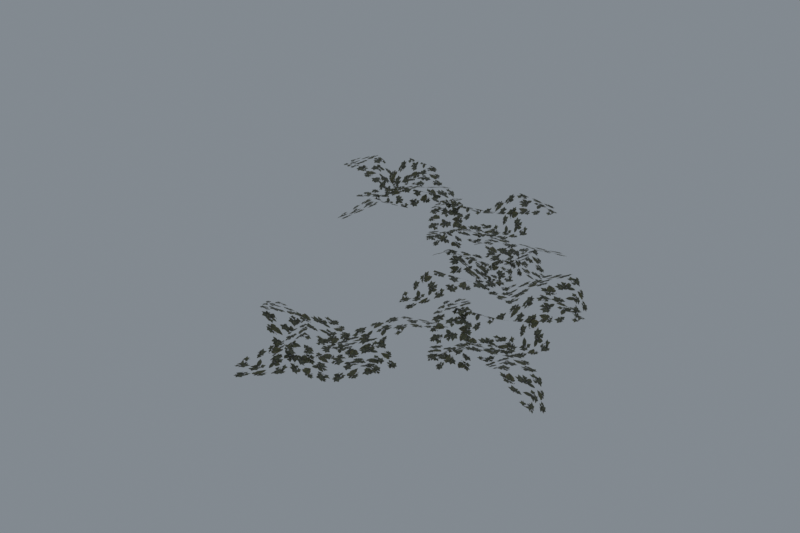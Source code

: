 # Source: reimported.blend  (saved by Blender 5.2.45; exported with 4.5.12 LTS)
import bpy
from mathutils import Matrix  # noqa: F401  (used for matrix-valued properties, if any)

bpy.ops.wm.read_factory_settings(use_empty=True)
scene = bpy.context.scene
scene.name = 'Grass02'

# ---- collections
col_collection = bpy.data.collections.new('Collection'); scene.collection.children.link(col_collection)

# ---- images (referenced by path relative to the original .blend; pixels are not part of the script)
import os
ASSET_DIR = os.environ.get("B2B_ASSET_DIR", "")  # directory of the original .blend (textures are referenced by path, not embedded)
HERE = os.path.dirname(os.path.abspath(__file__))  # packed textures are extracted next to this script under _unpacked/

def load_image(name, relpath, width, height, colorspace="sRGB"):
    """Load a texture the original file referenced (path relative to the .blend, or extracted next to this script)."""
    p = next((c for c in (os.path.join(HERE, relpath), os.path.join(ASSET_DIR, relpath)) if relpath and os.path.exists(c)), "")
    if p:
        img = bpy.data.images.load(p, check_existing=True)
        img.name = name
    else:  # same state as the original file: an image datablock whose file is absent (Cycles renders it pink)
        img = bpy.data.images.new(name, width, height)
        img.source = "FILE"
        img.filepath = "//" + (relpath or name)
    img.colorspace_settings.name = colorspace
    return img
img_tree_08_tga = load_image('tree_08.tga', '_unpacked/tree_08.4139fd89.tga', 512, 512, 'sRGB')

# ---- materials (node trees are filled in below, after node groups)
mat_tree_08_tga = bpy.data.materials.new('tree_08.tga')
mat_tree_08_tga.diffuse_color = (0.6958, 0.6774, 0.8916, 1.0)

# ---- material node trees
mat_tree_08_tga.use_nodes = True; mat_tree_08_tga.node_tree.nodes.clear()
_N = mat_tree_08_tga.node_tree.nodes; _L = mat_tree_08_tga.node_tree.links
n0 = _N.new('ShaderNodeBsdfPrincipled'); n0.name = 'Principled BSDF'; n0.location = (-200, 100)
n0.inputs[10].default_value = 0.005
n1 = _N.new('ShaderNodeOutputMaterial'); n1.name = 'Material Output'; n1.location = (200, 100)
n2 = _N.new('ShaderNodeTexImage'); n2.name = 'Image Texture'; n2.location = (-600, 100)
n2.image = img_tree_08_tga
_L.new(n0.outputs[0], n1.inputs[0])
_L.new(n2.outputs[0], n0.inputs[0])
_L.new(n2.outputs[1], n0.inputs[4])
n1.is_active_output = True

# ---- world
world_world = bpy.data.worlds.new('World'); scene.world = world_world
world_world.use_nodes = True; world_world.node_tree.nodes.clear()
_N = world_world.node_tree.nodes; _L = world_world.node_tree.links
n0 = _N.new('ShaderNodeOutputWorld'); n0.name = 'World Output'; n0.location = (200, 100)
n1 = _N.new('ShaderNodeBackground'); n1.name = 'Background'; n1.location = (-200, 100)
n1.inputs[0].default_value = (0.32, 0.36, 0.4, 1.0)
n1.inputs[1].default_value = 0.7
_L.new(n1.outputs[0], n0.inputs[0])
n0.is_active_output = True
world_world.color = (0.05088, 0.05088, 0.05088)
world_world.sun_shadow_jitter_overblur = 0.0

# ---- meshes
me_grass02 = bpy.data.meshes.new('Grass02')
me_grass02.from_pydata([(-46.32, 74.65, 2.673), (-14.8, 99.36, 7.264), (-39.77, 134.6, 24.15), (-66.18, 102.9, 14.4), (-71.11, 163.8, 7.084), (-88.05, 152.2, 2.439), (-23.04, 40.43, 14.66), (12.22, 61.29, 3.041), (-30.9, 152.1, 3.041), (-5.198, 130.5, 20.46), (18.25, 157.3, 12.75), (-7.647, 190.5, 24.15), (43.71, 205.0, 2.872), (31.51, 215.5, 6.65), (-64.75, 129.7, 14.4), (-30.88, 102.2, 3.5), (28.26, 111.4, 8.094), (8.955, 83.85, -0.5449), (44.63, 51.6, 24.15), (69.49, 85.42, 14.66), (88.41, 36.28, 6.887), (98.58, 51.38, 2.636), (-0.4505, 131.4, 6.713), (-26.39, 95.7, 9.437), (31.39, 108.1, 2.775), (3.671, 121.5, 0.5637), (-10.43, 91.51, 11.84), (9.169, 58.64, 28.38), (-27.26, 44.18, 12.17), (-2.141, 32.47, 12.17), (47.4, 142.1, 3.5), (10.51, 164.8, 21.99), (34.94, 66.22, 2.673), (66.96, 42.17, 7.264), (94.55, 75.41, 24.15), (57.04, 92.7, 14.4), (114.6, 113.2, 7.084), (99.08, 126.6, 2.439), (7.908, 34.88, 14.66), (37.18, 6.222, 3.041), (113.8, 71.38, 3.041), (99.56, 40.97, 20.46), (131.5, 25.25, 12.75), (156.9, 58.86, 24.15), (184.1, 12.99, 2.872), (191.1, 27.5, 6.65), (83.32, 98.27, 14.4), (65.52, 58.43, 3.5), (89.69, 3.678, 8.094), (58.13, 15.21, -0.5449), (36.21, -27.59, 24.15), (75.32, -42.86, 14.66), (32.75, -73.85, 6.887), (49.96, -79.77, 2.636), (101.6, 36.61, 6.713), (60.42, 52.41, 9.437), (87.35, -0.1829, 2.775), (93.14, 30.06, 0.5637), (60.51, 35.92, 11.84), (33.83, 8.479, 28.38), (10.44, 39.92, 12.17), (5.625, 12.63, 12.17), (124.3, -6.854, 3.5), (136.7, 34.65, 21.99), (83.15, -221.5, 2.673), (55.79, -192.3, 7.264), (22.85, -220.2, 24.15), (56.79, -243.8, 14.4), (-3.486, -254.0, 7.084), (9.499, -269.9, 2.439), (115.2, -195.4, 14.66), (91.36, -162.0, 3.041), (4.64, -212.9, 3.041), (23.9, -185.4, 20.46), (-4.845, -164.4, 12.75), (-35.67, -193.1, 24.15), (-54.52, -143.2, 2.872), (-63.95, -156.3, 6.65), (29.95, -244.7, 14.4), (54.4, -208.5, 3.5), (40.09, -150.4, 8.094), (69.17, -167.3, -0.5449), (98.19, -128.9, 24.15), (62.33, -107.1, 14.66), (109.6, -83.96, 6.887), (93.71, -75.14, 2.636), (22.61, -180.8, 6.713), (60.45, -203.5, 9.437), (43.07, -147.0, 2.775), (32.12, -175.8, 0.5637), (63.23, -187.2, 11.84), (94.27, -164.8, 28.38), (111.9, -199.9, 12.17), (121.3, -173.8, 12.17), (7.817, -134.0, 3.5), (-11.58, -172.8, 21.99), (107.5, -116.4, 2.673), (139.0, -91.64, 7.264), (114.1, -56.4, 24.15), (87.64, -88.16, 14.4), (82.71, -27.21, 7.084), (65.78, -38.77, 2.439), (130.8, -150.6, 14.66), (166.0, -129.7, 3.041), (122.9, -38.89, 3.041), (148.6, -60.47, 20.46), (172.1, -33.67, 12.75), (146.2, -0.4593, 24.15), (197.5, 13.97, 2.872), (185.3, 24.5, 6.65), (89.07, -61.33, 14.4), (122.9, -88.84, 3.5), (182.1, -79.65, 8.094), (162.8, -107.2, -0.5449), (198.5, -139.4, 24.15), (223.3, -105.6, 14.66), (242.2, -154.7, 6.887), (252.4, -139.6, 2.636), (153.4, -59.59, 6.713), (127.4, -95.31, 9.437), (185.2, -82.92, 2.775), (157.5, -69.5, 0.5637), (143.4, -99.49, 11.84), (163.0, -132.4, 28.38), (126.6, -146.8, 12.17), (151.7, -158.5, 12.17), (201.2, -48.93, 3.5), (164.3, -26.23, 21.99), (-109.7, 188.9, 2.673), (-130.9, 154.9, 7.264), (-95.36, 130.3, 24.15), (-81.4, 169.2, 14.4), (-55.92, 113.6, 7.084), (-43.96, 130.3, 2.439), (-143.3, 213.1, 14.66), (-169.3, 181.4, 3.041), (-97.7, 110.8, 3.041), (-129.2, 122.3, 20.46), (-142.1, 89.12, 12.75), (-106.4, 66.77, 24.15), (-149.7, 35.65, 2.872), (-134.7, 29.92, 6.65), (-73.57, 143.5, 14.4), (-114.8, 157.8, 3.5), (-167.2, 128.9, 8.094), (-158.5, 161.3, -0.5449), (-203.1, 179.5, 24.15), (-214.9, 139.2, 14.66), (-249.4, 178.9, 6.887), (-253.8, 161.2, 2.636), (-133.4, 119.9, 6.713), (-121.2, 162.3, 9.437), (-171.3, 130.9, 2.775), (-140.7, 127.8, 0.5637), (-137.7, 160.8, 11.84), (-167.3, 185.0, 28.38), (-138.0, 211.0, 12.17), (-165.6, 213.4, 12.17), (-174.7, 93.49, 3.5), (-132.3, 84.78, 21.99)], [], [(0, 1, 2), (2, 3, 0), (3, 2, 4), (4, 5, 3), (6, 7, 1), (1, 0, 6), (8, 9, 10), (10, 11, 8), (11, 10, 12), (12, 13, 11), (14, 15, 9), (9, 8, 14), (16, 17, 18), (18, 19, 16), (19, 18, 20), (20, 21, 19), (22, 23, 17), (17, 16, 22), (24, 25, 26), (26, 27, 24), (27, 26, 28), (28, 29, 27), (30, 31, 25), (25, 24, 30), (32, 33, 34), (34, 35, 32), (35, 34, 36), (36, 37, 35), (38, 39, 33), (33, 32, 38), (40, 41, 42), (42, 43, 40), (43, 42, 44), (44, 45, 43), (46, 47, 41), (41, 40, 46), (48, 49, 50), (50, 51, 48), (51, 50, 52), (52, 53, 51), (54, 55, 49), (49, 48, 54), (56, 57, 58), (58, 59, 56), (59, 58, 60), (60, 61, 59), (62, 63, 57), (57, 56, 62), (64, 65, 66), (66, 67, 64), (67, 66, 68), (68, 69, 67), (70, 71, 65), (65, 64, 70), (72, 73, 74), (74, 75, 72), (75, 74, 76), (76, 77, 75), (78, 79, 73), (73, 72, 78), (80, 81, 82), (82, 83, 80), (83, 82, 84), (84, 85, 83), (86, 87, 81), (81, 80, 86), (88, 89, 90), (90, 91, 88), (91, 90, 92), (92, 93, 91), (94, 95, 89), (89, 88, 94), (96, 97, 98), (98, 99, 96), (99, 98, 100), (100, 101, 99), (102, 103, 97), (97, 96, 102), (104, 105, 106), (106, 107, 104), (107, 106, 108), (108, 109, 107), (110, 111, 105), (105, 104, 110), (112, 113, 114), (114, 115, 112), (115, 114, 116), (116, 117, 115), (118, 119, 113), (113, 112, 118), (120, 121, 122), (122, 123, 120), (123, 122, 124), (124, 125, 123), (126, 127, 121), (121, 120, 126), (128, 129, 130), (130, 131, 128), (131, 130, 132), (132, 133, 131), (134, 135, 129), (129, 128, 134), (136, 137, 138), (138, 139, 136), (139, 138, 140), (140, 141, 139), (142, 143, 137), (137, 136, 142), (144, 145, 146), (146, 147, 144), (147, 146, 148), (148, 149, 147), (150, 151, 145), (145, 144, 150), (152, 153, 154), (154, 155, 152), (155, 154, 156), (156, 157, 155), (158, 159, 153), (153, 152, 158)])
me_grass02.polygons.foreach_set('use_smooth', [True] * 120)
_uv = me_grass02.uv_layers.new(name='Float2')
_uv.uv.foreach_set('vector', [0.0, 0.0, 1.0, 0.0, 1.0, 1.0, 1.0, 1.0, 0.0, 1.0, 0.0, 0.0, 0.0, 0.0, 1.0, 0.0, 1.0, 1.0, 1.0, 1.0, 0.0, 1.0, 0.0, 0.0, 0.0, 0.0, 1.0, 0.0, 1.0, 1.0, 1.0, 1.0, 0.0, 1.0, 0.0, 0.0, 0.0, 0.0, 1.0, 0.0, 1.0, 1.0, 1.0, 1.0, 0.0, 1.0, 0.0, 0.0, 0.0, 0.0, 1.0, 0.0, 1.0, 1.0, 1.0, 1.0, 0.0, 1.0, 0.0, 0.0, 0.0, 0.0, 1.0, 0.0, 1.0, 1.0, 1.0, 1.0, 0.0, 1.0, 0.0, 0.0, 0.0, 0.0, 1.0, 0.0, 1.0, 1.0, 1.0, 1.0, 0.0, 1.0, 0.0, 0.0, 0.0, 0.0, 1.0, 0.0, 1.0, 1.0, 1.0, 1.0, 0.0, 1.0, 0.0, 0.0, 0.0, 0.0, 1.0, 0.0, 1.0, 1.0, 1.0, 1.0, 0.0, 1.0, 0.0, 0.0, 0.0, 0.0, 1.0, 0.0, 1.0, 1.0, 1.0, 1.0, 0.0, 1.0, 0.0, 0.0, 0.0, 0.0, 1.0, 0.0, 1.0, 1.0, 1.0, 1.0, 0.0, 1.0, 0.0, 0.0, 0.0, 0.0, 1.0, 0.0, 1.0, 1.0, 1.0, 1.0, 0.0, 1.0, 0.0, 0.0, 0.0, 0.0, 1.0, 0.0, 1.0, 1.0, 1.0, 1.0, 0.0, 1.0, 0.0, 0.0, 0.0, 0.0, 1.0, 0.0, 1.0, 1.0, 1.0, 1.0, 0.0, 1.0, 0.0, 0.0, 0.0, 0.0, 1.0, 0.0, 1.0, 1.0, 1.0, 1.0, 0.0, 1.0, 0.0, 0.0, 0.0, 0.0, 1.0, 0.0, 1.0, 1.0, 1.0, 1.0, 0.0, 1.0, 0.0, 0.0, 0.0, 0.0, 1.0, 0.0, 1.0, 1.0, 1.0, 1.0, 0.0, 1.0, 0.0, 0.0, 0.0, 0.0, 1.0, 0.0, 1.0, 1.0, 1.0, 1.0, 0.0, 1.0, 0.0, 0.0, 0.0, 0.0, 1.0, 0.0, 1.0, 1.0, 1.0, 1.0, 0.0, 1.0, 0.0, 0.0, 0.0, 0.0, 1.0, 0.0, 1.0, 1.0, 1.0, 1.0, 0.0, 1.0, 0.0, 0.0, 0.0, 0.0, 1.0, 0.0, 1.0, 1.0, 1.0, 1.0, 0.0, 1.0, 0.0, 0.0, 0.0, 0.0, 1.0, 0.0, 1.0, 1.0, 1.0, 1.0, 0.0, 1.0, 0.0, 0.0, 0.0, 0.0, 1.0, 0.0, 1.0, 1.0, 1.0, 1.0, 0.0, 1.0, 0.0, 0.0, 0.0, 0.0, 1.0, 0.0, 1.0, 1.0, 1.0, 1.0, 0.0, 1.0, 0.0, 0.0, 0.0, 0.0, 1.0, 0.0, 1.0, 1.0, 1.0, 1.0, 0.0, 1.0, 0.0, 0.0, 0.0, 0.0, 1.0, 0.0, 1.0, 1.0, 1.0, 1.0, 0.0, 1.0, 0.0, 0.0, 0.0, 0.0, 1.0, 0.0, 1.0, 1.0, 1.0, 1.0, 0.0, 1.0, 0.0, 0.0, 0.0, 0.0, 1.0, 0.0, 1.0, 1.0, 1.0, 1.0, 0.0, 1.0, 0.0, 0.0, 0.0, 0.0, 1.0, 0.0, 1.0, 1.0, 1.0, 1.0, 0.0, 1.0, 0.0, 0.0, 0.0, 0.0, 1.0, 0.0, 1.0, 1.0, 1.0, 1.0, 0.0, 1.0, 0.0, 0.0, 0.0, 0.0, 1.0, 0.0, 1.0, 1.0, 1.0, 1.0, 0.0, 1.0, 0.0, 0.0, 0.0, 0.0, 1.0, 0.0, 1.0, 1.0, 1.0, 1.0, 0.0, 1.0, 0.0, 0.0, 0.0, 0.0, 1.0, 0.0, 1.0, 1.0, 1.0, 1.0, 0.0, 1.0, 0.0, 0.0, 0.0, 0.0, 1.0, 0.0, 1.0, 1.0, 1.0, 1.0, 0.0, 1.0, 0.0, 0.0, 0.0, 0.0, 1.0, 0.0, 1.0, 1.0, 1.0, 1.0, 0.0, 1.0, 0.0, 0.0, 0.0, 0.0, 1.0, 0.0, 1.0, 1.0, 1.0, 1.0, 0.0, 1.0, 0.0, 0.0, 0.0, 0.0, 1.0, 0.0, 1.0, 1.0, 1.0, 1.0, 0.0, 1.0, 0.0, 0.0, 0.0, 0.0, 1.0, 0.0, 1.0, 1.0, 1.0, 1.0, 0.0, 1.0, 0.0, 0.0, 0.0, 0.0, 1.0, 0.0, 1.0, 1.0, 1.0, 1.0, 0.0, 1.0, 0.0, 0.0, 0.0, 0.0, 1.0, 0.0, 1.0, 1.0, 1.0, 1.0, 0.0, 1.0, 0.0, 0.0, 0.0, 0.0, 1.0, 0.0, 1.0, 1.0, 1.0, 1.0, 0.0, 1.0, 0.0, 0.0, 0.0, 0.0, 1.0, 0.0, 1.0, 1.0, 1.0, 1.0, 0.0, 1.0, 0.0, 0.0, 0.0, 0.0, 1.0, 0.0, 1.0, 1.0, 1.0, 1.0, 0.0, 1.0, 0.0, 0.0, 0.0, 0.0, 1.0, 0.0, 1.0, 1.0, 1.0, 1.0, 0.0, 1.0, 0.0, 0.0, 0.0, 0.0, 1.0, 0.0, 1.0, 1.0, 1.0, 1.0, 0.0, 1.0, 0.0, 0.0, 0.0, 0.0, 1.0, 0.0, 1.0, 1.0, 1.0, 1.0, 0.0, 1.0, 0.0, 0.0, 0.0, 0.0, 1.0, 0.0, 1.0, 1.0, 1.0, 1.0, 0.0, 1.0, 0.0, 0.0, 0.0, 0.0, 1.0, 0.0, 1.0, 1.0, 1.0, 1.0, 0.0, 1.0, 0.0, 0.0, 0.0, 0.0, 1.0, 0.0, 1.0, 1.0, 1.0, 1.0, 0.0, 1.0, 0.0, 0.0, 0.0, 0.0, 1.0, 0.0, 1.0, 1.0, 1.0, 1.0, 0.0, 1.0, 0.0, 0.0, 0.0, 0.0, 1.0, 0.0, 1.0, 1.0, 1.0, 1.0, 0.0, 1.0, 0.0, 0.0, 0.0, 0.0, 1.0, 0.0, 1.0, 1.0, 1.0, 1.0, 0.0, 1.0, 0.0, 0.0, 0.0, 0.0, 1.0, 0.0, 1.0, 1.0, 1.0, 1.0, 0.0, 1.0, 0.0, 0.0, 0.0, 0.0, 1.0, 0.0, 1.0, 1.0, 1.0, 1.0, 0.0, 1.0, 0.0, 0.0, 0.0, 0.0, 1.0, 0.0, 1.0, 1.0, 1.0, 1.0, 0.0, 1.0, 0.0, 0.0, 0.0, 0.0, 1.0, 0.0, 1.0, 1.0, 1.0, 1.0, 0.0, 1.0, 0.0, 0.0, 0.0, 0.0, 1.0, 0.0, 1.0, 1.0, 1.0, 1.0, 0.0, 1.0, 0.0, 0.0, 0.0, 0.0, 1.0, 0.0, 1.0, 1.0, 1.0, 1.0, 0.0, 1.0, 0.0, 0.0, 0.0, 0.0, 1.0, 0.0, 1.0, 1.0, 1.0, 1.0, 0.0, 1.0, 0.0, 0.0, 0.0, 0.0, 1.0, 0.0, 1.0, 1.0, 1.0, 1.0, 0.0, 1.0, 0.0, 0.0])
me_grass02.materials.append(mat_tree_08_tga)
me_grass02.update()
me_grass02.normals_split_custom_set([tuple(v) for v in zip(*[iter([-0.02016, -0.1861, 0.9823, 0.05032, -0.0381, 0.998, -0.07722, -0.2165, 0.9732, -0.07722, -0.2165, 0.9732, -0.235, -0.06323, 0.9699, -0.02016, -0.1861, 0.9823, -0.235, -0.06323, 0.9699, -0.07722, -0.2165, 0.9732, -0.3712, 0.081, 0.925, -0.3712, 0.081, 0.925, -0.3186, 0.08749, 0.9438, -0.235, -0.06323, 0.9699, 0.003092, 0.124, 0.9923, 0.2671, 0.08308, 0.9601, 0.05032, -0.0381, 0.998, 0.05032, -0.0381, 0.998, -0.02016, -0.1861, 0.9823, 0.003092, 0.124, 0.9923, -0.1648, 0.2169, 0.9622, -0.1479, 0.204, 0.9677, 0.01262, 0.004792, 0.9999, 0.01262, 0.004792, 0.9999, 0.216, -0.1212, 0.9688, -0.1648, 0.2169, 0.9622, 0.216, -0.1212, 0.9688, 0.01262, 0.004792, 0.9999, 0.3742, 0.03478, 0.9267, 0.3742, 0.03478, 0.9267, 0.361, 0.08489, 0.9287, 0.216, -0.1212, 0.9688, -0.102, 0.05931, 0.993, -0.08373, -0.4545, 0.8868, -0.1479, 0.204, 0.9677, -0.1479, 0.204, 0.9677, -0.1648, 0.2169, 0.9622, -0.102, 0.05931, 0.993, -0.2342, 0.0593, 0.9704, -0.1573, -0.0679, 0.9852, -0.04824, 0.1245, 0.991, -0.04824, 0.1245, 0.991, 0.2592, 0.08772, 0.9618, -0.2342, 0.0593, 0.9704, 0.2592, 0.08772, 0.9618, -0.04824, 0.1245, 0.991, 0.3745, -0.002485, 0.9272, 0.3745, -0.002485, 0.9272, 0.3835, 0.001561, 0.9235, 0.2592, 0.08772, 0.9618, 0.03351, -0.1443, 0.989, 0.2392, -0.1001, 0.9658, -0.1573, -0.0679, 0.9852, -0.1573, -0.0679, 0.9852, -0.2342, 0.0593, 0.9704, 0.03351, -0.1443, 0.989, 0.006104, 0.2676, 0.9635, 0.0574, -0.04489, 0.9973, -0.1261, 0.3257, 0.937, -0.1261, 0.3257, 0.937, -0.2399, 0.06449, 0.9687, 0.006104, 0.2676, 0.9635, -0.2399, 0.06449, 0.9687, -0.1261, 0.3257, 0.937, -0.3523, -0.1484, 0.9241, -0.3523, -0.1484, 0.9241, -0.2089, -0.448, 0.8693, -0.2399, 0.06449, 0.9687, 0.04341, -0.231, 0.972, 0.1568, -0.4582, 0.8749, 0.0574, -0.04489, 0.9973, 0.0574, -0.04489, 0.9973, 0.006104, 0.2676, 0.9635, 0.04341, -0.231, 0.972, -0.185, -0.02871, 0.9823, -0.02379, -0.05845, 0.998, -0.2292, 0.01851, 0.9732, -0.2292, 0.01851, 0.9732, -0.1219, 0.2107, 0.9699, -0.185, -0.02871, 0.9823, -0.1219, 0.2107, 0.9699, -0.2292, 0.01851, 0.9732, -0.01789, 0.3795, 0.925, -0.01789, 0.3795, 0.925, 0.002052, 0.3304, 0.9438, -0.1219, 0.2107, 0.9699, 0.1206, 0.02911, 0.9923, 0.1494, -0.2365, 0.9601, -0.02379, -0.05845, 0.998, -0.02379, -0.05845, 0.998, -0.185, -0.02871, 0.9823, 0.1206, 0.02911, 0.9923, 0.1669, 0.2153, 0.9622, 0.1587, 0.1956, 0.9678, 0.007904, -0.0109, 0.9999, 0.007904, -0.0109, 0.9999, -0.0611, -0.24, 0.9688, 0.1669, 0.2153, 0.9622, -0.0611, -0.24, 0.9688, 0.007904, -0.0109, 0.9999, 0.1305, -0.3524, 0.9267, 0.1305, -0.3524, 0.9267, 0.1754, -0.3267, 0.9287, -0.0611, -0.24, 0.9688, 0.03088, 0.1139, 0.993, -0.4607, -0.03676, 0.8868, 0.1587, 0.1956, 0.9678, 0.1587, 0.1956, 0.9678, 0.1669, 0.2153, 0.9622, 0.03088, 0.1139, 0.993, -0.003437, 0.2416, 0.9704, -0.1063, 0.1343, 0.9852, 0.1077, 0.07887, 0.991, 0.1077, 0.07887, 0.991, 0.1518, -0.2276, 0.9618, -0.003437, 0.2416, 0.9704, 0.1518, -0.2276, 0.9618, 0.1077, 0.07887, 0.991, 0.09434, -0.3621, 0.9273, 0.09434, -0.3621, 0.9273, 0.1008, -0.37, 0.9235, 0.1518, -0.2276, 0.9618, -0.1307, -0.06971, 0.989, -0.03472, -0.257, 0.9658, -0.1063, 0.1343, 0.9852, -0.1063, 0.1343, 0.9852, -0.003437, 0.2416, 0.9704, -0.1307, -0.06971, 0.989, 0.2601, 0.06339, 0.9635, -0.0285, -0.0671, 0.9973, 0.2819, 0.2061, 0.937, 0.2819, 0.2061, 0.937, 0.000212, 0.2484, 0.9687, 0.2601, 0.06339, 0.9635, 0.000212, 0.2484, 0.9687, 0.2819, 0.2061, 0.937, -0.2345, 0.3019, 0.9241, -0.2345, 0.3019, 0.9241, -0.4868, 0.08584, 0.8693, 0.000212, 0.2484, 0.9687, -0.2119, -0.1017, 0.972, -0.402, -0.27, 0.8749, -0.0285, -0.0671, 0.9973, -0.0285, -0.0671, 0.9973, 0.2601, 0.06339, 0.9635, -0.2119, -0.1017, 0.972, 0.1872, -0.003869, 0.9823, 0.03362, 0.05344, 0.998, 0.2224, -0.05801, 0.9732, 0.2224, -0.05801, 0.9732, 0.08349, -0.2286, 0.9699, 0.1872, -0.003869, 0.9823, 0.08349, -0.2286, 0.9699, 0.2224, -0.05801, 0.9732, -0.04831, -0.3769, 0.925, -0.04831, -0.3769, 0.925, -0.05939, -0.325, 0.9438, 0.08349, -0.2286, 0.9699, -0.1238, -0.007676, 0.9923, -0.106, 0.2589, 0.9601, 0.03362, 0.05344, 0.998, 0.03362, 0.05344, 0.998, 0.1872, -0.003869, 0.9823, -0.1238, -0.007676, 0.9923, -0.2018, -0.1831, 0.9622, -0.1903, -0.1651, 0.9677, -0.005896, 0.01211, 0.9999, -0.005896, 0.01211, 0.9999, 0.1019, 0.2258, 0.9688, -0.2018, -0.1831, 0.9622, 0.1019, 0.2258, 0.9688, -0.005896, 0.01211, 0.9999, -0.0673, 0.3697, 0.9267, -0.0673, 0.3697, 0.9267, -0.116, 0.3522, 0.9287, 0.1019, 0.2258, 0.9688, -0.05019, -0.1068, 0.993, 0.4601, -0.04379, 0.8868, -0.1903, -0.1651, 0.9677, -0.1903, -0.1651, 0.9677, -0.2018, -0.1831, 0.9622, -0.05019, -0.1068, 0.993, -0.03857, -0.2385, 0.9704, 0.08128, -0.1508, 0.9852, -0.1198, -0.05897, 0.991, -0.1198, -0.05897, 0.991, -0.11, 0.2505, 0.9618, -0.03857, -0.2385, 0.9704, -0.11, 0.2505, 0.9618, -0.1198, -0.05897, 0.991, -0.03002, 0.373, 0.9273, -0.03002, 0.373, 0.9273, -0.03498, 0.3819, 0.9235, -0.11, 0.2505, 0.9618, 0.1408, 0.0459, 0.989, 0.07882, 0.2471, 0.9658, 0.08128, -0.1508, 0.9852, 0.08128, -0.1508, 0.9852, -0.03857, -0.2385, 0.9704, 0.1408, 0.0459, 0.989, -0.2671, -0.0172, 0.9635, 0.03968, 0.0611, 0.9973, -0.3134, -0.154, 0.937, -0.3134, -0.154, 0.937, -0.04341, -0.2446, 0.9687, -0.2671, -0.0172, 0.9635, -0.04341, -0.2446, 0.9687, -0.3134, -0.154, 0.937, 0.1785, -0.338, 0.9241, 0.1785, -0.338, 0.9241, 0.4645, -0.1691, 0.8693, -0.04341, -0.2446, 0.9687, 0.2264, 0.06341, 0.972, 0.4428, 0.1961, 0.8749, 0.03968, 0.0611, 0.9973, 0.03968, 0.0611, 0.9973, -0.2671, -0.0172, 0.9635, 0.2264, 0.06341, 0.972, -0.02016, -0.1861, 0.9823, 0.05031, -0.03806, 0.998, -0.07722, -0.2165, 0.9732, -0.07722, -0.2165, 0.9732, -0.235, -0.06323, 0.9699, -0.02016, -0.1861, 0.9823, -0.235, -0.06323, 0.9699, -0.07722, -0.2165, 0.9732, -0.3712, 0.081, 0.925, -0.3712, 0.081, 0.925, -0.3186, 0.08749, 0.9438, -0.235, -0.06323, 0.9699, 0.003092, 0.124, 0.9923, 0.2671, 0.08309, 0.9601, 0.05031, -0.03806, 0.998, 0.05031, -0.03806, 0.998, -0.02016, -0.1861, 0.9823, 0.003092, 0.124, 0.9923, -0.1648, 0.2169, 0.9622, -0.1479, 0.204, 0.9677, 0.01262, 0.004789, 0.9999, 0.01262, 0.004789, 0.9999, 0.216, -0.1212, 0.9688, -0.1648, 0.2169, 0.9622, 0.216, -0.1212, 0.9688, 0.01262, 0.004789, 0.9999, 0.3742, 0.03478, 0.9267, 0.3742, 0.03478, 0.9267, 0.361, 0.08489, 0.9287, 0.216, -0.1212, 0.9688, -0.102, 0.05931, 0.993, -0.08373, -0.4545, 0.8868, -0.1479, 0.204, 0.9677, -0.1479, 0.204, 0.9677, -0.1648, 0.2169, 0.9622, -0.102, 0.05931, 0.993, -0.2342, 0.0593, 0.9704, -0.1573, -0.0679, 0.9852, -0.04824, 0.1245, 0.991, -0.04824, 0.1245, 0.991, 0.2592, 0.08772, 0.9618, -0.2342, 0.0593, 0.9704, 0.2592, 0.08772, 0.9618, -0.04824, 0.1245, 0.991, 0.3742, -0.002588, 0.9273, 0.3742, -0.002588, 0.9273, 0.3835, 0.001562, 0.9235, 0.2592, 0.08772, 0.9618, 0.03351, -0.1443, 0.989, 0.2392, -0.1001, 0.9658, -0.1573, -0.0679, 0.9852, -0.1573, -0.0679, 0.9852, -0.2342, 0.0593, 0.9704, 0.03351, -0.1443, 0.989, 0.006103, 0.2676, 0.9635, 0.0574, -0.04489, 0.9973, -0.1261, 0.3257, 0.937, -0.1261, 0.3257, 0.937, -0.2399, 0.06449, 0.9687, 0.006103, 0.2676, 0.9635, -0.2399, 0.06449, 0.9687, -0.1261, 0.3257, 0.937, -0.3523, -0.1484, 0.9241, -0.3523, -0.1484, 0.9241, -0.2089, -0.448, 0.8693, -0.2399, 0.06449, 0.9687, 0.04341, -0.231, 0.972, 0.1568, -0.4582, 0.8749, 0.0574, -0.04489, 0.9973, 0.0574, -0.04489, 0.9973, 0.006103, 0.2676, 0.9635, 0.04341, -0.231, 0.972, -0.04472, 0.1818, 0.9823, -0.06038, 0.01861, 0.998, -0.001545, 0.2298, 0.9732, -0.001545, 0.2298, 0.9732, 0.1993, 0.1398, 0.9699, -0.04472, 0.1818, 0.9823, 0.1993, 0.1398, 0.9699, -0.001545, 0.2298, 0.9732, 0.3765, 0.05089, 0.925, 0.3765, 0.05089, 0.925, 0.3293, 0.02675, 0.9438, 0.1993, 0.1398, 0.9699, 0.03951, -0.1176, 0.9923, -0.2226, -0.1694, 0.9601, -0.06038, 0.01861, 0.998, -0.06038, 0.01861, 0.998, -0.04472, 0.1818, 0.9823, 0.03951, -0.1176, 0.9923, 0.2291, -0.1475, 0.9622, 0.2087, -0.1411, 0.9677, -0.01021, -0.008798, 0.9999, -0.01021, -0.008798, 0.9999, -0.2445, 0.04003, 0.9688, 0.2291, -0.1475, 0.9622, -0.2445, 0.04003, 0.9688, -0.01021, -0.008798, 0.9999, -0.3397, -0.1607, 0.9267, -0.3397, -0.1607, 0.9267, -0.3102, -0.2032, 0.9287, -0.2445, 0.04003, 0.9688, 0.1161, -0.0208, 0.993, -0.07677, 0.4557, 0.8868, 0.2087, -0.1411, 0.9677, 0.2087, -0.1411, 0.9677, 0.2291, -0.1475, 0.9622, 0.1161, -0.0208, 0.993, 0.2404, 0.02444, 0.9704, 0.1247, 0.1176, 0.9852, 0.08796, -0.1004, 0.991, 0.08796, -0.1004, 0.991, -0.2135, -0.1711, 0.9618, 0.2404, 0.02444, 0.9704, -0.2135, -0.1711, 0.9618, 0.08796, -0.1004, 0.991, -0.3526, -0.1256, 0.9273, -0.3526, -0.1256, 0.9273, -0.3598, -0.1326, 0.9235, -0.2135, -0.1711, 0.9618, -0.08081, 0.1241, 0.989, -0.259, 0.01219, 0.9658, 0.1247, 0.1176, 0.9852, 0.1247, 0.1176, 0.9852, 0.2404, 0.02444, 0.9704, -0.08081, 0.1241, 0.989, 0.0858, -0.2536, 0.9635, -0.0693, 0.02259, 0.9973, 0.2299, -0.2629, 0.937, 0.2299, -0.2629, 0.937, 0.2475, 0.02139, 0.9686, 0.0858, -0.2536, 0.9635, 0.2475, 0.02139, 0.9686, 0.2299, -0.2629, 0.937, 0.2803, 0.2599, 0.9241, 0.2803, 0.2599, 0.9241, 0.04309, 0.4925, 0.8693, 0.2475, 0.02139, 0.9686, -0.1198, 0.2022, 0.972, -0.304, 0.3769, 0.8749, -0.0693, 0.02259, 0.9973, -0.0693, 0.02259, 0.9973, 0.0858, -0.2536, 0.9635, -0.1198, 0.2022, 0.972])] * 3)])
arm_grass02_skeleton = bpy.data.armatures.new('Grass02_skeleton')  # bones are not reproduced

# ---- objects
ob_grass02_skeleton = bpy.data.objects.new('Grass02_skeleton', arm_grass02_skeleton)
ob_grass02 = bpy.data.objects.new('Grass02', me_grass02)

# ---- transforms, parenting, visibility, modifiers, constraints
ob_grass02_skeleton.location = (0.0, 0.0, 0.0)
ob_grass02_skeleton.show_in_front = True
ob_grass02.parent = ob_grass02_skeleton
ob_grass02.location = (0.0, 0.0, 0.0)
_vg = ob_grass02.vertex_groups.new(name='QuadPatch01')
_vg.add([0, 1, 2, 3, 4, 5, 6, 7, 8, 9, 10, 11, 12, 13, 14, 15, 16, 17, 18, 19, 20, 21, 22, 23, 24, 25, 26, 27, 28, 29, 30, 31], 1.0, 'REPLACE')
_vg = ob_grass02.vertex_groups.new(name='QuadPatch02')
_vg.add([32, 33, 34, 35, 36, 37, 38, 39, 40, 41, 42, 43, 44, 45, 46, 47, 48, 49, 50, 51, 52, 53, 54, 55, 56, 57, 58, 59, 60, 61, 62, 63], 1.0, 'REPLACE')
_vg = ob_grass02.vertex_groups.new(name='QuadPatch03')
_vg.add([64, 65, 66, 67, 68, 69, 70, 71, 72, 73, 74, 75, 76, 77, 78, 79, 80, 81, 82, 83, 84, 85, 86, 87, 88, 89, 90, 91, 92, 93, 94, 95], 1.0, 'REPLACE')
_vg = ob_grass02.vertex_groups.new(name='QuadPatch04')
_vg.add([96, 97, 98, 99, 100, 101, 102, 103, 104, 105, 106, 107, 108, 109, 110, 111, 112, 113, 114, 115, 116, 117, 118, 119, 120, 121, 122, 123, 124, 125, 126, 127], 1.0, 'REPLACE')
_vg = ob_grass02.vertex_groups.new(name='QuadPatch05')
_vg.add([128, 129, 130, 131, 132, 133, 134, 135, 136, 137, 138, 139, 140, 141, 142, 143, 144, 145, 146, 147, 148, 149, 150, 151, 152, 153, 154, 155, 156, 157, 158, 159], 1.0, 'REPLACE')
_m = ob_grass02.modifiers.new('Armature', 'ARMATURE')
_m.object = ob_grass02_skeleton

# ---- collection membership
scene.collection.objects.link(ob_grass02_skeleton)
scene.collection.objects.link(ob_grass02)

# ---- scene / render settings (as saved in the file)
scene.frame_start = 0; scene.frame_end = 0; scene.frame_set(0)
scene.render.engine = 'CYCLES'
scene.render.resolution_x = 900
scene.render.resolution_y = 600
scene.render.film_transparent = True
scene.render.bake_bias = 0.0
scene.render.bake_samples = 0
scene.render.compositor_device = 'GPU'
scene.cycles.samples = 12
scene.eevee.use_volume_custom_range = False
scene.eevee.fast_gi_thickness_near = 0.1
scene.eevee.fast_gi_thickness_far = 0.0
scene.eevee.ray_tracing_options.screen_trace_thickness = 0.1
scene.view_settings.view_transform = 'Standard'
bpy.context.view_layer.update()

# ---- added for rendering (the .blend has no active camera): camera
cam_auto = bpy.data.cameras.new('AutoCamera')
cam_auto.lens = 50.0
cam_auto.sensor_width = 36.0
cam_auto.clip_end = 11397.4
ob_auto_camera = bpy.data.objects.new('AutoCamera', cam_auto)
scene.collection.objects.link(ob_auto_camera)
ob_auto_camera.location = (648.716, -806.485, 533.458)
ob_auto_camera.rotation_euler = (1.09748, -7.21219e-08, 0.694738)
scene.camera = ob_auto_camera
bpy.context.view_layer.update()
